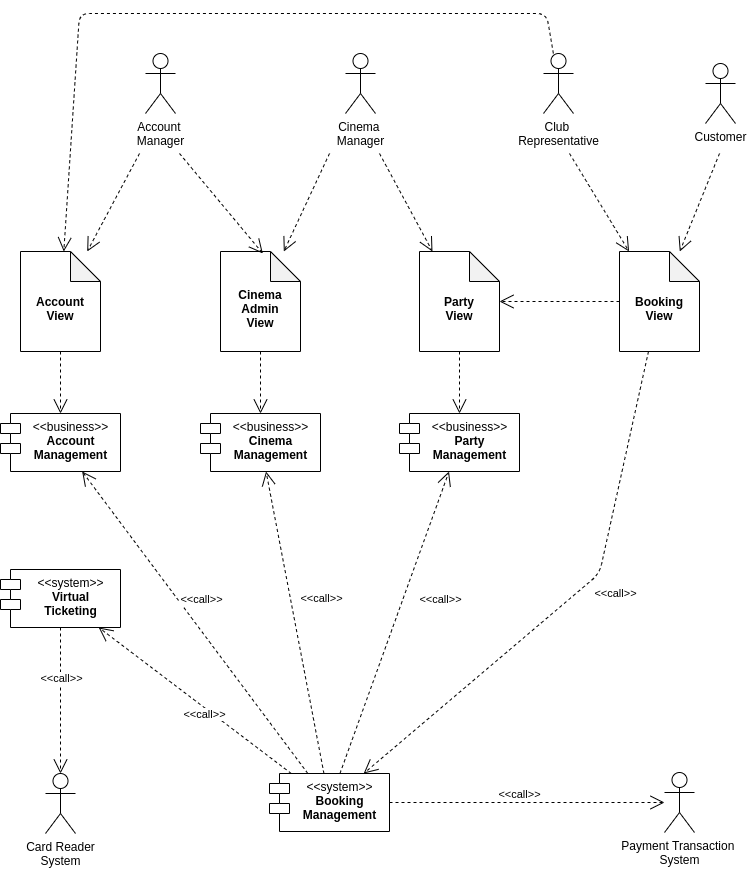

The diagram above was exported from draw.io. Its source (the exported page's mxGraphModel, read from the mxfile embedded in the PNG):
<mxGraphModel dx="1547" dy="2335" grid="1" gridSize="10" guides="1" tooltips="1" connect="1" arrows="1" fold="1" page="1" pageScale="1" pageWidth="827" pageHeight="1169" background="#ffffff" math="0" shadow="0">
  <root>
    <mxCell id="0" />
    <mxCell id="1" parent="0" />
    <mxCell id="a4ktwxldiNDEK1bDkVl5-18" value="&amp;lt;&amp;lt;business&amp;gt;&amp;gt;&lt;br&gt;&lt;b&gt;Cinema&lt;br&gt;Management&lt;/b&gt;" style="shape=module;align=left;spacingLeft=20;align=center;verticalAlign=top;fontStyle=0;html=1;" parent="1" vertex="1">
      <mxGeometry x="1041" y="400" width="120" height="58" as="geometry" />
    </mxCell>
    <mxCell id="a4ktwxldiNDEK1bDkVl5-1" value="Account &lt;br&gt;Manager" style="shape=umlActor;verticalLabelPosition=bottom;verticalAlign=top;html=1;outlineConnect=0;" parent="1" vertex="1">
      <mxGeometry x="986" y="40" width="30" height="60" as="geometry" />
    </mxCell>
    <mxCell id="a4ktwxldiNDEK1bDkVl5-2" value="Cinema &lt;br&gt;Manager" style="shape=umlActor;verticalLabelPosition=bottom;verticalAlign=top;html=1;outlineConnect=0;" parent="1" vertex="1">
      <mxGeometry x="1186" y="40" width="30" height="60" as="geometry" />
    </mxCell>
    <mxCell id="a4ktwxldiNDEK1bDkVl5-3" value="Club &lt;br&gt;Representative" style="shape=umlActor;verticalLabelPosition=bottom;verticalAlign=top;html=1;outlineConnect=0;" parent="1" vertex="1">
      <mxGeometry x="1384" y="40" width="30" height="60" as="geometry" />
    </mxCell>
    <mxCell id="a4ktwxldiNDEK1bDkVl5-4" value="Customer" style="shape=umlActor;verticalLabelPosition=bottom;verticalAlign=top;html=1;outlineConnect=0;" parent="1" vertex="1">
      <mxGeometry x="1546" y="50" width="30" height="60" as="geometry" />
    </mxCell>
    <mxCell id="a4ktwxldiNDEK1bDkVl5-5" value="Payment Transaction &lt;br&gt;System" style="shape=umlActor;verticalLabelPosition=bottom;verticalAlign=top;html=1;outlineConnect=0;" parent="1" vertex="1">
      <mxGeometry x="1505" y="759" width="30" height="60" as="geometry" />
    </mxCell>
    <mxCell id="a4ktwxldiNDEK1bDkVl5-6" value="Card Reader&lt;br&gt;System" style="shape=umlActor;verticalLabelPosition=bottom;verticalAlign=top;html=1;outlineConnect=0;" parent="1" vertex="1">
      <mxGeometry x="886" y="760" width="30" height="60" as="geometry" />
    </mxCell>
    <mxCell id="a4ktwxldiNDEK1bDkVl5-7" value="&lt;b&gt;&lt;br&gt;Account&lt;br&gt;View&lt;/b&gt;" style="shape=note;whiteSpace=wrap;html=1;backgroundOutline=1;darkOpacity=0.05;" parent="1" vertex="1">
      <mxGeometry x="861" y="238" width="80" height="100" as="geometry" />
    </mxCell>
    <mxCell id="a4ktwxldiNDEK1bDkVl5-8" value="&lt;b&gt;&lt;br&gt;Booking&lt;br&gt;View&lt;/b&gt;" style="shape=note;whiteSpace=wrap;html=1;backgroundOutline=1;darkOpacity=0.05;" parent="1" vertex="1">
      <mxGeometry x="1460" y="238" width="80" height="100" as="geometry" />
    </mxCell>
    <mxCell id="a4ktwxldiNDEK1bDkVl5-9" value="&lt;b&gt;&lt;br&gt;Party&lt;br&gt;View&lt;/b&gt;" style="shape=note;whiteSpace=wrap;html=1;backgroundOutline=1;darkOpacity=0.05;" parent="1" vertex="1">
      <mxGeometry x="1260" y="238" width="80" height="100" as="geometry" />
    </mxCell>
    <mxCell id="a4ktwxldiNDEK1bDkVl5-11" value="&lt;b&gt;&lt;br&gt;Cinema&lt;br&gt;Admin&lt;br&gt;View&lt;/b&gt;" style="shape=note;whiteSpace=wrap;html=1;backgroundOutline=1;darkOpacity=0.05;" parent="1" vertex="1">
      <mxGeometry x="1061" y="238" width="80" height="100" as="geometry" />
    </mxCell>
    <mxCell id="a4ktwxldiNDEK1bDkVl5-14" value="" style="endArrow=open;endSize=12;dashed=1;html=1;" parent="1" target="a4ktwxldiNDEK1bDkVl5-7" edge="1">
      <mxGeometry width="160" relative="1" as="geometry">
        <mxPoint x="980" y="140" as="sourcePoint" />
        <mxPoint x="1400" y="390" as="targetPoint" />
      </mxGeometry>
    </mxCell>
    <mxCell id="a4ktwxldiNDEK1bDkVl5-15" value="" style="endArrow=open;endSize=12;dashed=1;html=1;" parent="1" edge="1">
      <mxGeometry width="160" relative="1" as="geometry">
        <mxPoint x="1020" y="140" as="sourcePoint" />
        <mxPoint x="1103.3333333333333" y="240" as="targetPoint" />
      </mxGeometry>
    </mxCell>
    <mxCell id="a4ktwxldiNDEK1bDkVl5-16" value="" style="endArrow=open;endSize=12;dashed=1;html=1;" parent="1" edge="1" target="a4ktwxldiNDEK1bDkVl5-9">
      <mxGeometry width="160" relative="1" as="geometry">
        <mxPoint x="1220" y="140" as="sourcePoint" />
        <mxPoint x="1193.3333333333333" y="240" as="targetPoint" />
      </mxGeometry>
    </mxCell>
    <mxCell id="a4ktwxldiNDEK1bDkVl5-17" value="" style="endArrow=open;endSize=12;dashed=1;html=1;" parent="1" target="a4ktwxldiNDEK1bDkVl5-11" edge="1">
      <mxGeometry width="160" relative="1" as="geometry">
        <mxPoint x="1170" y="140" as="sourcePoint" />
        <mxPoint x="1216.6666666666665" y="250" as="targetPoint" />
      </mxGeometry>
    </mxCell>
    <mxCell id="a4ktwxldiNDEK1bDkVl5-19" value="&amp;lt;&amp;lt;business&amp;gt;&amp;gt;&lt;br&gt;&lt;b&gt;Account&lt;br&gt;Management&lt;/b&gt;" style="shape=module;align=left;spacingLeft=20;align=center;verticalAlign=top;fontStyle=0;html=1;" parent="1" vertex="1">
      <mxGeometry x="841" y="400" width="120" height="58" as="geometry" />
    </mxCell>
    <mxCell id="a4ktwxldiNDEK1bDkVl5-21" value="" style="endArrow=open;endSize=12;dashed=1;html=1;" parent="1" target="a4ktwxldiNDEK1bDkVl5-8" edge="1">
      <mxGeometry width="160" relative="1" as="geometry">
        <mxPoint x="1410" y="140" as="sourcePoint" />
        <mxPoint x="1073.3333333333335" y="200" as="targetPoint" />
      </mxGeometry>
    </mxCell>
    <mxCell id="a4ktwxldiNDEK1bDkVl5-22" value="" style="endArrow=open;endSize=12;dashed=1;html=1;" parent="1" target="a4ktwxldiNDEK1bDkVl5-8" edge="1">
      <mxGeometry width="160" relative="1" as="geometry">
        <mxPoint x="1560" y="140" as="sourcePoint" />
        <mxPoint x="1356.6666666666665" y="200" as="targetPoint" />
      </mxGeometry>
    </mxCell>
    <mxCell id="a4ktwxldiNDEK1bDkVl5-23" value="" style="endArrow=open;endSize=12;dashed=1;html=1;" parent="1" source="a4ktwxldiNDEK1bDkVl5-7" target="a4ktwxldiNDEK1bDkVl5-19" edge="1">
      <mxGeometry width="160" relative="1" as="geometry">
        <mxPoint x="1010" y="150" as="sourcePoint" />
        <mxPoint x="984" y="250" as="targetPoint" />
      </mxGeometry>
    </mxCell>
    <mxCell id="a4ktwxldiNDEK1bDkVl5-24" value="" style="endArrow=open;endSize=12;dashed=1;html=1;" parent="1" source="a4ktwxldiNDEK1bDkVl5-11" target="a4ktwxldiNDEK1bDkVl5-18" edge="1">
      <mxGeometry width="160" relative="1" as="geometry">
        <mxPoint x="1209" y="442" as="sourcePoint" />
        <mxPoint x="1209" y="662" as="targetPoint" />
      </mxGeometry>
    </mxCell>
    <mxCell id="a4ktwxldiNDEK1bDkVl5-25" value="&amp;lt;&amp;lt;system&amp;gt;&amp;gt;&lt;br&gt;&lt;b&gt;Booking&lt;br&gt;Management&lt;br&gt;&lt;/b&gt;" style="shape=module;align=left;spacingLeft=20;align=center;verticalAlign=top;fontStyle=0;html=1;" parent="1" vertex="1">
      <mxGeometry x="1110" y="760" width="120" height="58" as="geometry" />
    </mxCell>
    <mxCell id="a4ktwxldiNDEK1bDkVl5-26" value="" style="endArrow=open;endSize=12;dashed=1;html=1;" parent="1" source="a4ktwxldiNDEK1bDkVl5-8" target="a4ktwxldiNDEK1bDkVl5-25" edge="1">
      <mxGeometry width="160" relative="1" as="geometry">
        <mxPoint x="1470.9972240802676" y="415" as="sourcePoint" />
        <mxPoint x="1380" y="690" as="targetPoint" />
        <Array as="points">
          <mxPoint x="1440" y="560" />
        </Array>
      </mxGeometry>
    </mxCell>
    <mxCell id="HsBo4BNPfIkIVisVN_pY-18" value="&amp;lt;&amp;lt;call&amp;gt;&amp;gt;" style="edgeLabel;html=1;align=center;verticalAlign=middle;resizable=0;points=[];" parent="a4ktwxldiNDEK1bDkVl5-26" vertex="1" connectable="0">
      <mxGeometry x="-0.1212" y="2" relative="1" as="geometry">
        <mxPoint x="20.310000000000002" y="11.95" as="offset" />
      </mxGeometry>
    </mxCell>
    <mxCell id="a4ktwxldiNDEK1bDkVl5-28" value="" style="endArrow=open;endSize=12;dashed=1;html=1;" parent="1" source="a4ktwxldiNDEK1bDkVl5-25" target="a4ktwxldiNDEK1bDkVl5-5" edge="1">
      <mxGeometry width="160" relative="1" as="geometry">
        <mxPoint x="1220" y="570" as="sourcePoint" />
        <mxPoint x="1130" y="612" as="targetPoint" />
      </mxGeometry>
    </mxCell>
    <mxCell id="a4ktwxldiNDEK1bDkVl5-29" value="&amp;lt;&amp;lt;call&amp;gt;&amp;gt;" style="edgeLabel;html=1;align=center;verticalAlign=middle;resizable=0;points=[];" parent="a4ktwxldiNDEK1bDkVl5-28" vertex="1" connectable="0">
      <mxGeometry x="-0.1948" relative="1" as="geometry">
        <mxPoint x="18" y="-8.47" as="offset" />
      </mxGeometry>
    </mxCell>
    <mxCell id="a4ktwxldiNDEK1bDkVl5-33" value="&amp;lt;&amp;lt;system&amp;gt;&amp;gt;&lt;br&gt;&lt;b&gt;Virtual&lt;br&gt;Ticketing&lt;br&gt;&lt;/b&gt;" style="shape=module;align=left;spacingLeft=20;align=center;verticalAlign=top;fontStyle=0;html=1;" parent="1" vertex="1">
      <mxGeometry x="841" y="556" width="120" height="58" as="geometry" />
    </mxCell>
    <mxCell id="a4ktwxldiNDEK1bDkVl5-36" value="" style="endArrow=open;endSize=12;dashed=1;html=1;" parent="1" source="a4ktwxldiNDEK1bDkVl5-25" target="a4ktwxldiNDEK1bDkVl5-33" edge="1">
      <mxGeometry width="160" relative="1" as="geometry">
        <mxPoint x="1190" y="640.7379912663755" as="sourcePoint" />
        <mxPoint x="1344" y="640.0655021834061" as="targetPoint" />
      </mxGeometry>
    </mxCell>
    <mxCell id="a4ktwxldiNDEK1bDkVl5-37" value="&amp;lt;&amp;lt;call&amp;gt;&amp;gt;" style="edgeLabel;html=1;align=center;verticalAlign=middle;resizable=0;points=[];" parent="a4ktwxldiNDEK1bDkVl5-36" vertex="1" connectable="0">
      <mxGeometry x="-0.1948" relative="1" as="geometry">
        <mxPoint x="-10.490000000000002" y="-1.240000000000002" as="offset" />
      </mxGeometry>
    </mxCell>
    <mxCell id="a4ktwxldiNDEK1bDkVl5-38" value="&amp;lt;&amp;lt;business&amp;gt;&amp;gt;&lt;br&gt;&lt;b&gt;Party&lt;br&gt;Management&lt;/b&gt;" style="shape=module;align=left;spacingLeft=20;align=center;verticalAlign=top;fontStyle=0;html=1;" parent="1" vertex="1">
      <mxGeometry x="1240" y="400" width="120" height="58" as="geometry" />
    </mxCell>
    <mxCell id="a4ktwxldiNDEK1bDkVl5-39" value="" style="endArrow=open;endSize=12;dashed=1;html=1;" parent="1" source="a4ktwxldiNDEK1bDkVl5-9" target="a4ktwxldiNDEK1bDkVl5-38" edge="1">
      <mxGeometry width="160" relative="1" as="geometry">
        <mxPoint x="1290.1474926253686" y="350" as="sourcePoint" />
        <mxPoint x="1290.9144542772865" y="610" as="targetPoint" />
      </mxGeometry>
    </mxCell>
    <mxCell id="a4ktwxldiNDEK1bDkVl5-40" value="" style="endArrow=open;endSize=12;dashed=1;html=1;fontStyle=1" parent="1" source="a4ktwxldiNDEK1bDkVl5-25" target="a4ktwxldiNDEK1bDkVl5-18" edge="1">
      <mxGeometry width="160" relative="1" as="geometry">
        <mxPoint x="1450" y="510" as="sourcePoint" />
        <mxPoint x="1450" y="610" as="targetPoint" />
      </mxGeometry>
    </mxCell>
    <mxCell id="a4ktwxldiNDEK1bDkVl5-41" value="&amp;lt;&amp;lt;call&amp;gt;&amp;gt;" style="edgeLabel;html=1;align=center;verticalAlign=middle;resizable=0;points=[];" parent="a4ktwxldiNDEK1bDkVl5-40" vertex="1" connectable="0">
      <mxGeometry x="-0.1948" relative="1" as="geometry">
        <mxPoint x="19.900000000000006" y="-53.220000000000006" as="offset" />
      </mxGeometry>
    </mxCell>
    <mxCell id="a4ktwxldiNDEK1bDkVl5-42" value="" style="endArrow=open;endSize=12;dashed=1;html=1;" parent="1" source="a4ktwxldiNDEK1bDkVl5-25" target="a4ktwxldiNDEK1bDkVl5-38" edge="1">
      <mxGeometry width="160" relative="1" as="geometry">
        <mxPoint x="1420.8164556962024" y="510" as="sourcePoint" />
        <mxPoint x="1320.1835443037976" y="610" as="targetPoint" />
      </mxGeometry>
    </mxCell>
    <mxCell id="a4ktwxldiNDEK1bDkVl5-43" value="&amp;lt;&amp;lt;call&amp;gt;&amp;gt;" style="edgeLabel;html=1;align=center;verticalAlign=middle;resizable=0;points=[];" parent="a4ktwxldiNDEK1bDkVl5-42" vertex="1" connectable="0">
      <mxGeometry x="-0.1948" relative="1" as="geometry">
        <mxPoint x="55.71" y="-53.67000000000001" as="offset" />
      </mxGeometry>
    </mxCell>
    <mxCell id="a4ktwxldiNDEK1bDkVl5-44" value="" style="endArrow=open;endSize=12;dashed=1;html=1;" parent="1" source="a4ktwxldiNDEK1bDkVl5-25" target="a4ktwxldiNDEK1bDkVl5-19" edge="1">
      <mxGeometry width="160" relative="1" as="geometry">
        <mxPoint x="1391.4493670886072" y="510" as="sourcePoint" />
        <mxPoint x="1189.5506329113923" y="610" as="targetPoint" />
      </mxGeometry>
    </mxCell>
    <mxCell id="a4ktwxldiNDEK1bDkVl5-45" value="&amp;lt;&amp;lt;call&amp;gt;&amp;gt;" style="edgeLabel;html=1;align=center;verticalAlign=middle;resizable=0;points=[];" parent="a4ktwxldiNDEK1bDkVl5-44" vertex="1" connectable="0">
      <mxGeometry x="-0.1948" relative="1" as="geometry">
        <mxPoint x="-16.349999999999994" y="-53.24" as="offset" />
      </mxGeometry>
    </mxCell>
    <mxCell id="a4ktwxldiNDEK1bDkVl5-47" value="" style="endArrow=open;endSize=12;dashed=1;html=1;" parent="1" source="a4ktwxldiNDEK1bDkVl5-33" target="a4ktwxldiNDEK1bDkVl5-6" edge="1">
      <mxGeometry width="160" relative="1" as="geometry">
        <mxPoint x="1289" y="859.9971309192202" as="sourcePoint" />
        <mxPoint x="1573" y="860.7882172701951" as="targetPoint" />
      </mxGeometry>
    </mxCell>
    <mxCell id="a4ktwxldiNDEK1bDkVl5-48" value="&amp;lt;&amp;lt;call&amp;gt;&amp;gt;" style="edgeLabel;html=1;align=center;verticalAlign=middle;resizable=0;points=[];" parent="a4ktwxldiNDEK1bDkVl5-47" vertex="1" connectable="0">
      <mxGeometry x="-0.1948" relative="1" as="geometry">
        <mxPoint y="-8.47" as="offset" />
      </mxGeometry>
    </mxCell>
    <mxCell id="HsBo4BNPfIkIVisVN_pY-20" value="" style="endArrow=open;endSize=12;dashed=1;html=1;" parent="1" source="a4ktwxldiNDEK1bDkVl5-8" target="a4ktwxldiNDEK1bDkVl5-9" edge="1">
      <mxGeometry width="160" relative="1" as="geometry">
        <mxPoint x="1490" y="461.542857142857" as="sourcePoint" />
        <mxPoint x="1206.6404199475066" y="770" as="targetPoint" />
        <Array as="points" />
      </mxGeometry>
    </mxCell>
    <mxCell id="HsBo4BNPfIkIVisVN_pY-22" value="" style="endArrow=open;endSize=12;dashed=1;html=1;" parent="1" source="a4ktwxldiNDEK1bDkVl5-3" target="a4ktwxldiNDEK1bDkVl5-7" edge="1">
      <mxGeometry width="160" relative="1" as="geometry">
        <mxPoint x="1450" as="sourcePoint" />
        <mxPoint x="840" y="200" as="targetPoint" />
        <Array as="points">
          <mxPoint x="1387" />
          <mxPoint x="920" />
        </Array>
      </mxGeometry>
    </mxCell>
  </root>
</mxGraphModel>